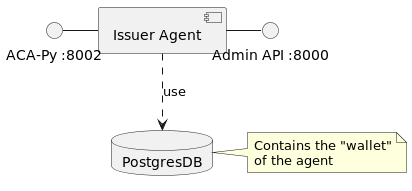

The diagram above was rendered by PlantUML. Its source (embedded in the PNG):
@startuml

database "PostgresDB" {
}

note right of "PostgresDB"
    Contains the "wallet"
    of the agent
end note

[Issuer Agent] ..> "PostgresDB" : use
interface "Admin API :8000" as swagger
interface "ACA-Py :8002" as agent
[Issuer Agent] -right- swagger
[Issuer Agent] -left- agent

@enduml